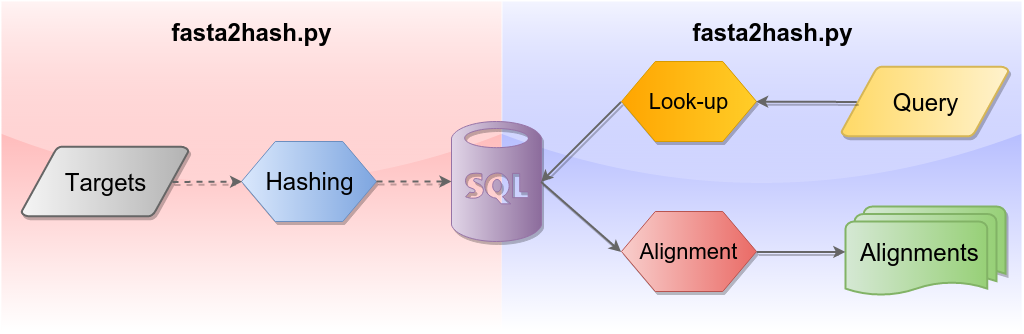

The diagram above was exported from draw.io. Its source (the exported page's mxGraphModel, read from the mxfile embedded in the PNG):
<mxGraphModel dx="1899" dy="1141" grid="1" gridSize="10" guides="1" tooltips="1" connect="1" arrows="1" fold="0" page="1" pageScale="1" pageWidth="826" pageHeight="1169" math="0">
  <root>
    <mxCell id="42984f52f7e0e904-0" />
    <mxCell id="42984f52f7e0e904-1" parent="42984f52f7e0e904-0" />
    <mxCell id="377d2f40269608ce-8" value="" style="whiteSpace=wrap;html=1;strokeColor=none;gradientColor=#ffffff;fillColor=#8793FF;rounded=0;glass=1;shadow=0;" vertex="1" parent="42984f52f7e0e904-1">
      <mxGeometry x="260" y="180" width="520" height="330" as="geometry" />
    </mxCell>
    <mxCell id="377d2f40269608ce-7" value="" style="whiteSpace=wrap;html=1;gradientColor=#ffffff;fillColor=#FF8F8F;strokeColor=none;glass=1;" vertex="1" parent="42984f52f7e0e904-1">
      <mxGeometry x="-240" y="180" width="500" height="330" as="geometry" />
    </mxCell>
    <mxCell id="42984f52f7e0e904-2" value="&lt;font style=&quot;font-size: 24px&quot;&gt;Query&lt;/font&gt;" style="strokeWidth=2;html=1;shape=mxgraph.flowchart.data;whiteSpace=wrap;gradientDirection=west;yellow" vertex="1" parent="42984f52f7e0e904-1">
      <mxGeometry x="600" y="245" width="167" height="70" as="geometry" />
    </mxCell>
    <mxCell id="42984f52f7e0e904-4" value="&lt;font style=&quot;font-size: 24px&quot;&gt;Targets&lt;/font&gt;" style="strokeWidth=2;html=1;shape=mxgraph.flowchart.data;whiteSpace=wrap;gray;gradientDirection=east;" vertex="1" parent="42984f52f7e0e904-1">
      <mxGeometry x="-220" y="325" width="167" height="70" as="geometry" />
    </mxCell>
    <mxCell id="42984f52f7e0e904-5" value="" style="verticalLabelPosition=bottom;html=1;verticalAlign=top;shape=mxgraph.azure.sql_database;purple;gradientDirection=east;" vertex="1" parent="42984f52f7e0e904-1">
      <mxGeometry x="210" y="300" width="90" height="120" as="geometry" />
    </mxCell>
    <mxCell id="42984f52f7e0e904-6" value="&lt;font style=&quot;font-size: 24px&quot;&gt;&lt;span style=&quot;line-height: 52.3636322021484px&quot;&gt;Hashing&lt;/span&gt;&lt;/font&gt;" style="shape=hexagon;perimeter=hexagonPerimeter;whiteSpace=wrap;html=1;blue;gradientDirection=east;" vertex="1" parent="42984f52f7e0e904-1">
      <mxGeometry y="320" width="135" height="80" as="geometry" />
    </mxCell>
    <mxCell id="42984f52f7e0e904-7" value="" style="endArrow=classic;html=1;strokeWidth=2;gray;dashed=1;exitX=0.905;exitY=0.5;exitPerimeter=0;" edge="1" parent="42984f52f7e0e904-1" source="42984f52f7e0e904-4" target="42984f52f7e0e904-6">
      <mxGeometry width="50" height="50" relative="1" as="geometry">
        <mxPoint x="-150" y="373" as="sourcePoint" />
        <mxPoint x="11" y="347" as="targetPoint" />
      </mxGeometry>
    </mxCell>
    <mxCell id="42984f52f7e0e904-8" value="" style="endArrow=classic;html=1;strokeWidth=2;gray;dashed=1;" edge="1" parent="42984f52f7e0e904-1" source="42984f52f7e0e904-6" target="42984f52f7e0e904-5">
      <mxGeometry x="266" y="120" width="50" height="50" as="geometry">
        <mxPoint x="266" y="120" as="sourcePoint" />
        <mxPoint x="266" y="180" as="targetPoint" />
      </mxGeometry>
    </mxCell>
    <mxCell id="42984f52f7e0e904-9" value="&lt;font style=&quot;font-size: 22px&quot;&gt;&lt;span style=&quot;line-height: 52.3636322021484px&quot;&gt;Look-up&lt;/span&gt;&lt;/font&gt;" style="shape=hexagon;perimeter=hexagonPerimeter;whiteSpace=wrap;html=1;gradientDirection=west;orange" vertex="1" parent="42984f52f7e0e904-1">
      <mxGeometry x="380" y="240" width="135" height="80" as="geometry" />
    </mxCell>
    <mxCell id="42984f52f7e0e904-10" value="" style="endArrow=classic;html=1;strokeWidth=2;gray;exitX=0;exitY=0.5;entryX=1;entryY=0.5;entryPerimeter=0;" edge="1" parent="42984f52f7e0e904-1" source="42984f52f7e0e904-9" target="42984f52f7e0e904-5">
      <mxGeometry x="276" y="50" width="50" height="50" as="geometry">
        <mxPoint x="265" y="180" as="sourcePoint" />
        <mxPoint x="300" y="280" as="targetPoint" />
      </mxGeometry>
    </mxCell>
    <mxCell id="42984f52f7e0e904-11" value="" style="endArrow=classic;html=1;strokeWidth=2;gray;exitX=0.095;exitY=0.5;exitPerimeter=0;" edge="1" parent="42984f52f7e0e904-1" source="42984f52f7e0e904-2" target="42984f52f7e0e904-9">
      <mxGeometry x="286" y="60" width="50" height="50" as="geometry">
        <mxPoint x="410" y="290" as="sourcePoint" />
        <mxPoint x="310" y="290" as="targetPoint" />
      </mxGeometry>
    </mxCell>
    <mxCell id="42984f52f7e0e904-12" value="" style="endArrow=classic;html=1;strokeWidth=2;gray;entryX=0;entryY=0.5;exitX=1;exitY=0.5;exitPerimeter=0;" edge="1" parent="42984f52f7e0e904-1" source="42984f52f7e0e904-5" target="42984f52f7e0e904-13">
      <mxGeometry x="286" y="60" width="50" height="50" as="geometry">
        <mxPoint x="390" y="290" as="sourcePoint" />
        <mxPoint x="310" y="290" as="targetPoint" />
      </mxGeometry>
    </mxCell>
    <mxCell id="42984f52f7e0e904-13" value="&lt;font style=&quot;font-size: 22px&quot;&gt;&lt;span style=&quot;line-height: 52.3636322021484px&quot;&gt;Alignment&lt;/span&gt;&lt;/font&gt;" style="shape=hexagon;perimeter=hexagonPerimeter;whiteSpace=wrap;html=1;gradientDirection=east;red" vertex="1" parent="42984f52f7e0e904-1">
      <mxGeometry x="380" y="390" width="135" height="80" as="geometry" />
    </mxCell>
    <mxCell id="42984f52f7e0e904-14" value="&lt;div&gt;&lt;span style=&quot;line-height: 1.2&quot;&gt;&lt;font style=&quot;font-size: 24px&quot;&gt;Alignments &amp;nbsp;&lt;/font&gt;&lt;/span&gt;&lt;br&gt;&lt;/div&gt;" style="strokeWidth=2;html=1;shape=mxgraph.flowchart.multi-document;whiteSpace=wrap;green;gradientDirection=east;" vertex="1" parent="42984f52f7e0e904-1">
      <mxGeometry x="604" y="385" width="160" height="90" as="geometry" />
    </mxCell>
    <mxCell id="42984f52f7e0e904-16" value="" style="endArrow=classic;html=1;strokeWidth=2;gray;entryX=0;entryY=0.5;exitX=1;exitY=0.5;entryPerimeter=0;" edge="1" parent="42984f52f7e0e904-1" source="42984f52f7e0e904-13" target="42984f52f7e0e904-14">
      <mxGeometry x="296" y="70" width="50" height="50" as="geometry">
        <mxPoint x="310" y="370" as="sourcePoint" />
        <mxPoint x="390" y="440" as="targetPoint" />
      </mxGeometry>
    </mxCell>
    <mxCell id="377d2f40269608ce-3" value="&lt;span style=&quot;color: rgb(0 , 0 , 0) ; font-family: &amp;#34;helvetica&amp;#34; ; font-size: 24px ; font-style: normal ; font-variant: normal ; letter-spacing: normal ; line-height: 28.8px ; text-align: center ; text-indent: 0px ; text-transform: none ; white-space: normal ; word-spacing: 0px ; display: inline ; float: none&quot;&gt;&lt;b&gt;fasta2hash.py&lt;/b&gt;&lt;/span&gt;" style="text;html=1;" vertex="1" parent="42984f52f7e0e904-1">
      <mxGeometry x="-72" y="190" width="170" height="40" as="geometry" />
    </mxCell>
    <mxCell id="377d2f40269608ce-6" value="&lt;span style=&quot;color: rgb(0 , 0 , 0) ; font-family: &amp;#34;helvetica&amp;#34; ; font-size: 24px ; font-style: normal ; font-variant: normal ; letter-spacing: normal ; line-height: 28.8px ; text-align: center ; text-indent: 0px ; text-transform: none ; white-space: normal ; word-spacing: 0px ; display: inline ; float: none&quot;&gt;&lt;b&gt;fasta2hash.py&lt;/b&gt;&lt;/span&gt;" style="text;html=1;" vertex="1" parent="42984f52f7e0e904-1">
      <mxGeometry x="449" y="190" width="170" height="40" as="geometry" />
    </mxCell>
  </root>
</mxGraphModel>